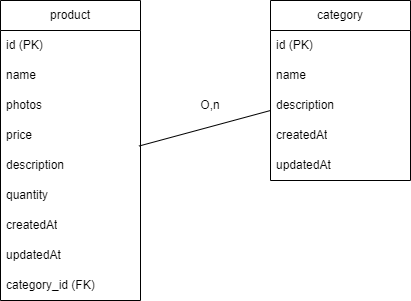

The diagram above was exported from draw.io. Its source (the exported page's mxGraphModel, read from the mxfile embedded in the PNG):
<mxGraphModel dx="192" dy="626" grid="1" gridSize="10" guides="1" tooltips="1" connect="1" arrows="1" fold="1" page="1" pageScale="1" pageWidth="850" pageHeight="1100" math="0" shadow="0">
  <root>
    <mxCell id="0" />
    <mxCell id="1" parent="0" />
    <mxCell id="2" value="product" style="swimlane;fontStyle=0;childLayout=stackLayout;horizontal=1;startSize=30;horizontalStack=0;resizeParent=1;resizeParentMax=0;resizeLast=0;collapsible=1;marginBottom=0;whiteSpace=wrap;html=1;" vertex="1" parent="1">
      <mxGeometry x="170" y="150" width="140" height="300" as="geometry" />
    </mxCell>
    <mxCell id="3" value="id (PK)" style="text;strokeColor=none;fillColor=none;align=left;verticalAlign=middle;spacingLeft=4;spacingRight=4;overflow=hidden;points=[[0,0.5],[1,0.5]];portConstraint=eastwest;rotatable=0;whiteSpace=wrap;html=1;" vertex="1" parent="2">
      <mxGeometry y="30" width="140" height="30" as="geometry" />
    </mxCell>
    <mxCell id="4" value="name" style="text;strokeColor=none;fillColor=none;align=left;verticalAlign=middle;spacingLeft=4;spacingRight=4;overflow=hidden;points=[[0,0.5],[1,0.5]];portConstraint=eastwest;rotatable=0;whiteSpace=wrap;html=1;" vertex="1" parent="2">
      <mxGeometry y="60" width="140" height="30" as="geometry" />
    </mxCell>
    <mxCell id="5" value="photos" style="text;strokeColor=none;fillColor=none;align=left;verticalAlign=middle;spacingLeft=4;spacingRight=4;overflow=hidden;points=[[0,0.5],[1,0.5]];portConstraint=eastwest;rotatable=0;whiteSpace=wrap;html=1;" vertex="1" parent="2">
      <mxGeometry y="90" width="140" height="30" as="geometry" />
    </mxCell>
    <mxCell id="6" value="price" style="text;strokeColor=none;fillColor=none;align=left;verticalAlign=middle;spacingLeft=4;spacingRight=4;overflow=hidden;points=[[0,0.5],[1,0.5]];portConstraint=eastwest;rotatable=0;whiteSpace=wrap;html=1;" vertex="1" parent="2">
      <mxGeometry y="120" width="140" height="30" as="geometry" />
    </mxCell>
    <mxCell id="7" value="description" style="text;strokeColor=none;fillColor=none;align=left;verticalAlign=middle;spacingLeft=4;spacingRight=4;overflow=hidden;points=[[0,0.5],[1,0.5]];portConstraint=eastwest;rotatable=0;whiteSpace=wrap;html=1;" vertex="1" parent="2">
      <mxGeometry y="150" width="140" height="30" as="geometry" />
    </mxCell>
    <mxCell id="8" value="quantity" style="text;strokeColor=none;fillColor=none;align=left;verticalAlign=middle;spacingLeft=4;spacingRight=4;overflow=hidden;points=[[0,0.5],[1,0.5]];portConstraint=eastwest;rotatable=0;whiteSpace=wrap;html=1;" vertex="1" parent="2">
      <mxGeometry y="180" width="140" height="30" as="geometry" />
    </mxCell>
    <mxCell id="10" value="createdAt" style="text;strokeColor=none;fillColor=none;align=left;verticalAlign=middle;spacingLeft=4;spacingRight=4;overflow=hidden;points=[[0,0.5],[1,0.5]];portConstraint=eastwest;rotatable=0;whiteSpace=wrap;html=1;" vertex="1" parent="2">
      <mxGeometry y="210" width="140" height="30" as="geometry" />
    </mxCell>
    <mxCell id="11" value="updatedAt" style="text;strokeColor=none;fillColor=none;align=left;verticalAlign=middle;spacingLeft=4;spacingRight=4;overflow=hidden;points=[[0,0.5],[1,0.5]];portConstraint=eastwest;rotatable=0;whiteSpace=wrap;html=1;" vertex="1" parent="2">
      <mxGeometry y="240" width="140" height="30" as="geometry" />
    </mxCell>
    <mxCell id="12" value="category_id (FK)" style="text;strokeColor=none;fillColor=none;align=left;verticalAlign=middle;spacingLeft=4;spacingRight=4;overflow=hidden;points=[[0,0.5],[1,0.5]];portConstraint=eastwest;rotatable=0;whiteSpace=wrap;html=1;" vertex="1" parent="2">
      <mxGeometry y="270" width="140" height="30" as="geometry" />
    </mxCell>
    <mxCell id="13" value="category" style="swimlane;fontStyle=0;childLayout=stackLayout;horizontal=1;startSize=30;horizontalStack=0;resizeParent=1;resizeParentMax=0;resizeLast=0;collapsible=1;marginBottom=0;whiteSpace=wrap;html=1;" vertex="1" parent="1">
      <mxGeometry x="440" y="150" width="140" height="180" as="geometry" />
    </mxCell>
    <mxCell id="14" value="id (PK)" style="text;strokeColor=none;fillColor=none;align=left;verticalAlign=middle;spacingLeft=4;spacingRight=4;overflow=hidden;points=[[0,0.5],[1,0.5]];portConstraint=eastwest;rotatable=0;whiteSpace=wrap;html=1;" vertex="1" parent="13">
      <mxGeometry y="30" width="140" height="30" as="geometry" />
    </mxCell>
    <mxCell id="15" value="name" style="text;strokeColor=none;fillColor=none;align=left;verticalAlign=middle;spacingLeft=4;spacingRight=4;overflow=hidden;points=[[0,0.5],[1,0.5]];portConstraint=eastwest;rotatable=0;whiteSpace=wrap;html=1;" vertex="1" parent="13">
      <mxGeometry y="60" width="140" height="30" as="geometry" />
    </mxCell>
    <mxCell id="16" value="description" style="text;strokeColor=none;fillColor=none;align=left;verticalAlign=middle;spacingLeft=4;spacingRight=4;overflow=hidden;points=[[0,0.5],[1,0.5]];portConstraint=eastwest;rotatable=0;whiteSpace=wrap;html=1;" vertex="1" parent="13">
      <mxGeometry y="90" width="140" height="30" as="geometry" />
    </mxCell>
    <mxCell id="17" value="createdAt" style="text;strokeColor=none;fillColor=none;align=left;verticalAlign=middle;spacingLeft=4;spacingRight=4;overflow=hidden;points=[[0,0.5],[1,0.5]];portConstraint=eastwest;rotatable=0;whiteSpace=wrap;html=1;" vertex="1" parent="13">
      <mxGeometry y="120" width="140" height="30" as="geometry" />
    </mxCell>
    <mxCell id="18" value="updatedAt" style="text;strokeColor=none;fillColor=none;align=left;verticalAlign=middle;spacingLeft=4;spacingRight=4;overflow=hidden;points=[[0,0.5],[1,0.5]];portConstraint=eastwest;rotatable=0;whiteSpace=wrap;html=1;" vertex="1" parent="13">
      <mxGeometry y="150" width="140" height="30" as="geometry" />
    </mxCell>
    <mxCell id="20" value="O,n" style="text;html=1;strokeColor=none;fillColor=none;align=center;verticalAlign=middle;whiteSpace=wrap;rounded=0;" vertex="1" parent="1">
      <mxGeometry x="350" y="240" width="60" height="30" as="geometry" />
    </mxCell>
    <mxCell id="21" value="" style="endArrow=none;html=1;exitX=0.989;exitY=-0.148;exitDx=0;exitDy=0;exitPerimeter=0;" edge="1" parent="1" source="7">
      <mxGeometry width="50" height="50" relative="1" as="geometry">
        <mxPoint x="390" y="310" as="sourcePoint" />
        <mxPoint x="440" y="260" as="targetPoint" />
      </mxGeometry>
    </mxCell>
  </root>
</mxGraphModel>